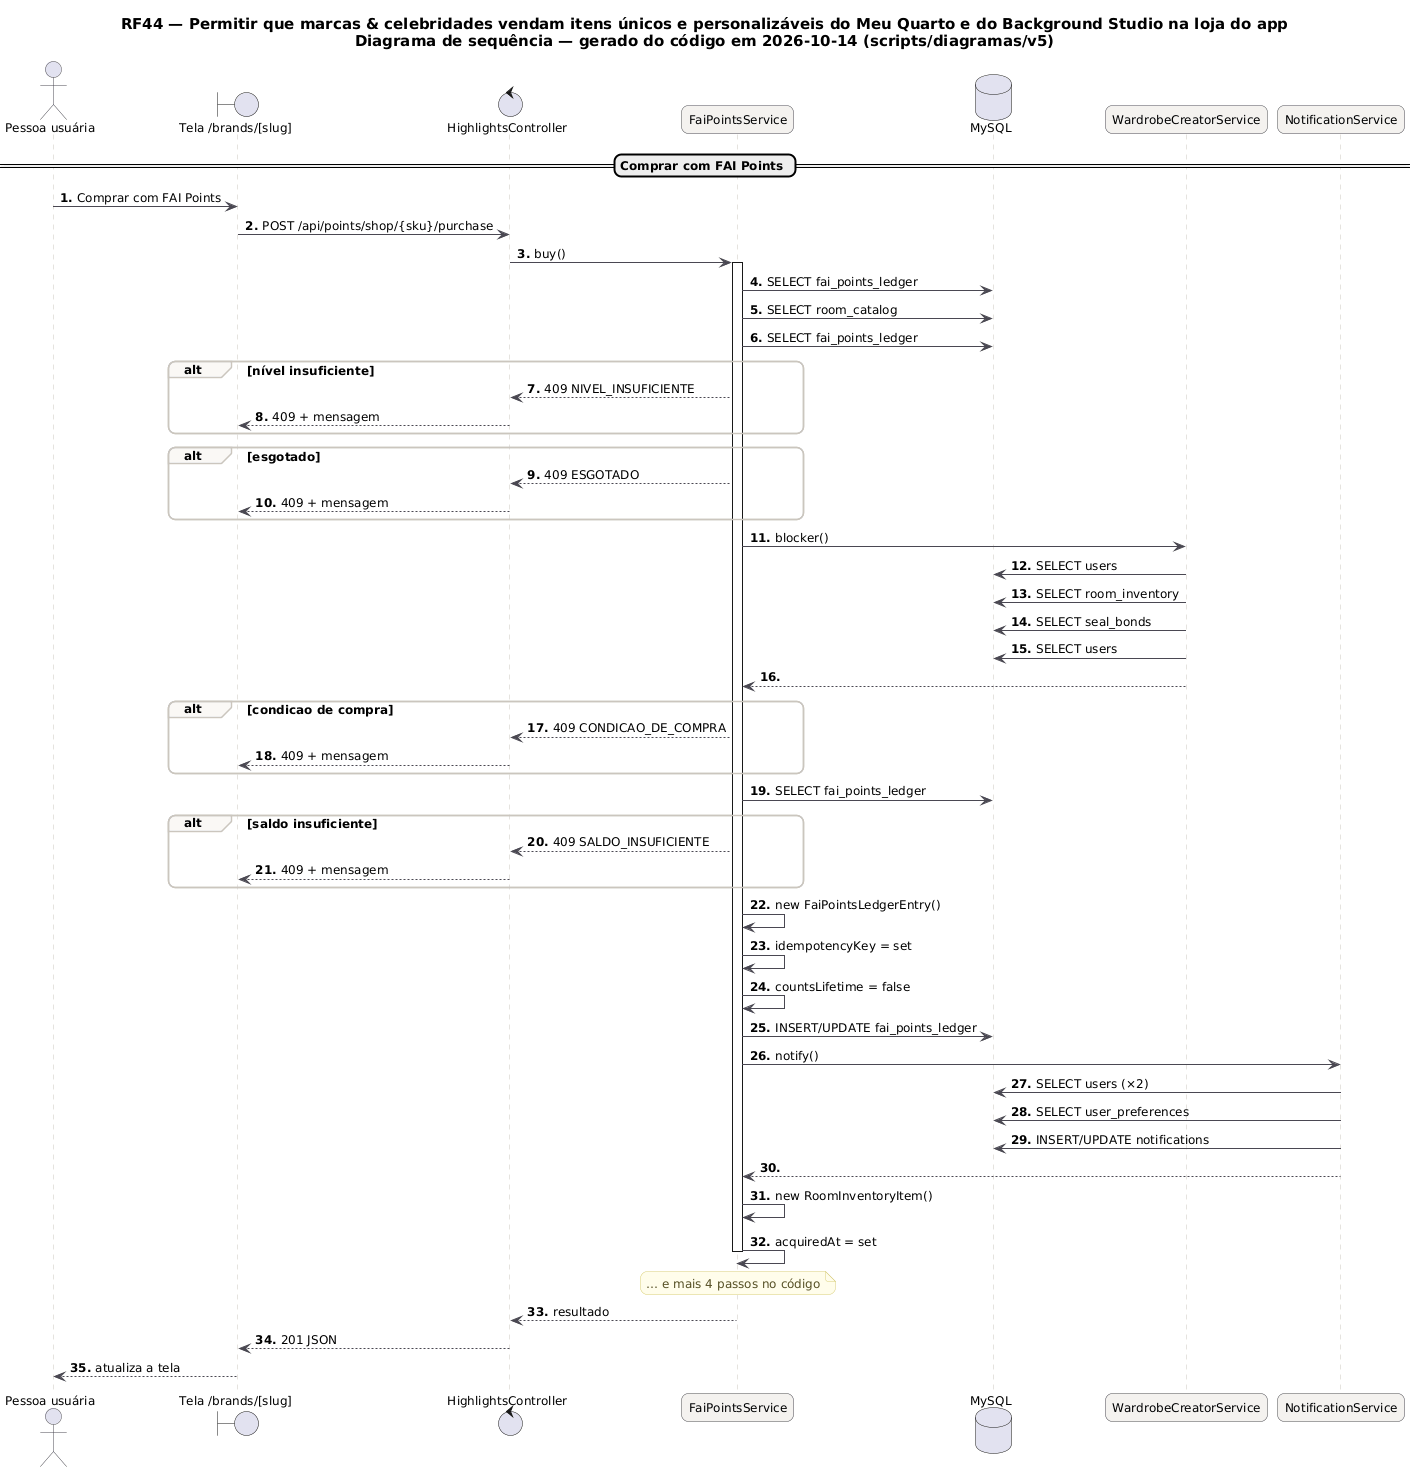

The diagram above was rendered by PlantUML. Its source (embedded in the PNG):
@startuml RF44_Sequencia
skinparam backgroundColor #FFFFFF
skinparam shadowing false
skinparam defaultFontName "DejaVu Sans"
skinparam defaultFontSize 12
skinparam titleFontSize 15
skinparam roundcorner 14
skinparam ArrowColor #52606D
skinparam note {
  BackgroundColor #FFFDEB
  BorderColor #D8CE78
  FontColor #554F24
}
skinparam sequence {
  ArrowColor #4A4852
  LifeLineBorderColor #CBC6BE
  ParticipantBackgroundColor #F4F2EF
  ParticipantBorderColor #4A4852
  ActorBorderColor #4A4852
  GroupBorderColor #CBC6BE
  GroupBackgroundColor #FAF8F5
}
autonumber "<b>0."
title RF44 — Permitir que marcas & celebridades vendam itens únicos e personalizáveis do Meu Quarto e do Background Studio na loja do app\nDiagrama de sequência — gerado do código em 2026-10-14 (scripts/diagramas/v5)

actor "Pessoa usuária" as U
boundary "Tela /brands/[slug]" as P
control "HighlightsController" as HighlightsController
participant "FaiPointsService" as FaiPointsService
database "MySQL" as DB_MySQL
participant "WardrobeCreatorService" as WardrobeCreatorService
participant "NotificationService" as NotificationService
== Comprar com FAI Points ==
U -> P : Comprar com FAI Points
P -> HighlightsController : POST /api/points/shop/{sku}/purchase
HighlightsController -> FaiPointsService : buy()
activate FaiPointsService
FaiPointsService -> DB_MySQL : SELECT fai_points_ledger
FaiPointsService -> DB_MySQL : SELECT room_catalog
FaiPointsService -> DB_MySQL : SELECT fai_points_ledger
alt nível insuficiente
FaiPointsService --> HighlightsController : 409 NIVEL_INSUFICIENTE
HighlightsController --> P : 409 + mensagem
end
alt esgotado
FaiPointsService --> HighlightsController : 409 ESGOTADO
HighlightsController --> P : 409 + mensagem
end
FaiPointsService -> WardrobeCreatorService : blocker()
WardrobeCreatorService -> DB_MySQL : SELECT users
WardrobeCreatorService -> DB_MySQL : SELECT room_inventory
WardrobeCreatorService -> DB_MySQL : SELECT seal_bonds
WardrobeCreatorService -> DB_MySQL : SELECT users
WardrobeCreatorService --> FaiPointsService
alt condicao de compra
FaiPointsService --> HighlightsController : 409 CONDICAO_DE_COMPRA
HighlightsController --> P : 409 + mensagem
end
FaiPointsService -> DB_MySQL : SELECT fai_points_ledger
alt saldo insuficiente
FaiPointsService --> HighlightsController : 409 SALDO_INSUFICIENTE
HighlightsController --> P : 409 + mensagem
end
FaiPointsService -> FaiPointsService : new FaiPointsLedgerEntry()
FaiPointsService -> FaiPointsService : idempotencyKey = set
FaiPointsService -> FaiPointsService : countsLifetime = false
FaiPointsService -> DB_MySQL : INSERT/UPDATE fai_points_ledger
FaiPointsService -> NotificationService : notify()
NotificationService -> DB_MySQL : SELECT users (×2)
NotificationService -> DB_MySQL : SELECT user_preferences
NotificationService -> DB_MySQL : INSERT/UPDATE notifications
NotificationService --> FaiPointsService
FaiPointsService -> FaiPointsService : new RoomInventoryItem()
FaiPointsService -> FaiPointsService : acquiredAt = set
note over FaiPointsService : … e mais 4 passos no código
deactivate FaiPointsService
FaiPointsService --> HighlightsController : resultado
HighlightsController --> P : 201 JSON
P --> U : atualiza a tela
@enduml